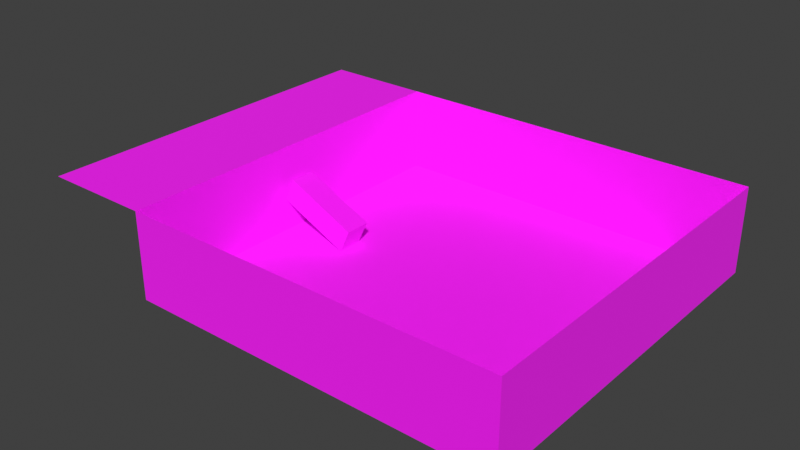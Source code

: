 # Source: dungeon.blend  (saved by Blender 5.2.44; exported with 4.5.12 LTS)
import bpy
from mathutils import Matrix  # noqa: F401  (used for matrix-valued properties, if any)

bpy.ops.wm.read_factory_settings(use_empty=True)
scene = bpy.context.scene
scene.name = 'Scene'

# ---- collections
col_collection = bpy.data.collections.new('Collection'); scene.collection.children.link(col_collection)

# ---- images (referenced by path relative to the original .blend; pixels are not part of the script)
import os
ASSET_DIR = os.environ.get("B2B_ASSET_DIR", "")  # directory of the original .blend (textures are referenced by path, not embedded)
HERE = os.path.dirname(os.path.abspath(__file__))  # packed textures are extracted next to this script under _unpacked/

def load_image(name, relpath, width, height, colorspace="sRGB"):
    """Load a texture the original file referenced (path relative to the .blend, or extracted next to this script)."""
    p = next((c for c in (os.path.join(HERE, relpath), os.path.join(ASSET_DIR, relpath)) if relpath and os.path.exists(c)), "")
    if p:
        img = bpy.data.images.load(p, check_existing=True)
        img.name = name
    else:  # same state as the original file: an image datablock whose file is absent (Cycles renders it pink)
        img = bpy.data.images.new(name, width, height)
        img.source = "FILE"
        img.filepath = "//" + (relpath or name)
    img.colorspace_settings.name = colorspace
    return img
img_dungeon_floor_png = load_image('dungeon-floor.png', 'textures/dungeon-floor.png', 1024, 1024, 'sRGB')
img_dungeon_wall_png = load_image('dungeon-wall.png', 'textures/dungeon-wall.png', 1024, 1024, 'sRGB')

# ---- materials (node trees are filled in below, after node groups)
mat_floor = bpy.data.materials.new('Floor')
mat_floor.use_backface_culling = True
mat_floor.use_backface_culling_lightprobe_volume = False
mat_wall_bricks = bpy.data.materials.new('Wall-Bricks')
mat_wall_bricks.use_backface_culling = True
mat_wall_bricks.use_backface_culling_lightprobe_volume = False

# ---- material node trees
mat_floor.use_nodes = True; mat_floor.node_tree.nodes.clear()
_N = mat_floor.node_tree.nodes; _L = mat_floor.node_tree.links
n0 = _N.new('ShaderNodeBsdfPrincipled'); n0.name = 'Principled BSDF'; n0.location = (-200, 100)
n0.inputs[2].default_value = 1.0
n0.inputs[10].default_value = 0.005
n1 = _N.new('ShaderNodeOutputMaterial'); n1.name = 'Material Output'; n1.location = (200, 100)
n2 = _N.new('ShaderNodeTexImage'); n2.name = 'Image Texture'; n2.location = (-472, 77)
n2.image = img_dungeon_floor_png
n3 = _N.new('ShaderNodeMapping'); n3.name = 'Mapping'; n3.location = (-673, -139)
n4 = _N.new('ShaderNodeTexCoord'); n4.name = 'Texture Coordinate'; n4.location = (-882, -190)
_L.new(n0.outputs[0], n1.inputs[0])
_L.new(n2.outputs[0], n0.inputs[0])
_L.new(n3.outputs[0], n2.inputs[0])
_L.new(n4.outputs[2], n3.inputs[0])
n1.is_active_output = True
mat_wall_bricks.use_nodes = True; mat_wall_bricks.node_tree.nodes.clear()
_N = mat_wall_bricks.node_tree.nodes; _L = mat_wall_bricks.node_tree.links
n0 = _N.new('ShaderNodeBsdfPrincipled'); n0.name = 'Principled BSDF'; n0.location = (-200, 100)
n0.inputs[2].default_value = 1.0
n0.inputs[10].default_value = 0.005
n1 = _N.new('ShaderNodeOutputMaterial'); n1.name = 'Material Output'; n1.location = (200, 100)
n2 = _N.new('ShaderNodeTexImage'); n2.name = 'Image Texture'; n2.location = (-472, 77)
n2.image = img_dungeon_wall_png
_L.new(n0.outputs[0], n1.inputs[0])
_L.new(n2.outputs[0], n0.inputs[0])
n1.is_active_output = True

# ---- world
world_world = bpy.data.worlds.new('World'); scene.world = world_world
world_world.use_nodes = True; world_world.node_tree.nodes.clear()
_N = world_world.node_tree.nodes; _L = world_world.node_tree.links
n0 = _N.new('ShaderNodeOutputWorld'); n0.name = 'World Output'; n0.location = (200, 100)
n1 = _N.new('ShaderNodeBackground'); n1.name = 'Background'; n1.location = (-200, 100)
n1.inputs[0].default_value = (0.05088, 0.05088, 0.05088, 1.0)
_L.new(n1.outputs[0], n0.inputs[0])
n0.is_active_output = True
world_world.color = (0.05088, 0.05088, 0.05088)
world_world.sun_shadow_jitter_overblur = 0.0

# ---- meshes
me_plane_003 = bpy.data.meshes.new('Plane.003')
me_plane_003.from_pydata([(-1.0, -1.0, 0.0), (1.0, -1.0, -2.98e-08), (-1.0, 1.0, 2.98e-08), (1.0, 1.0, 0.0), (-1.0, 1.0, 0.4615), (1.0, 1.0, 0.4615), (1.0, -1.0, 0.4615), (-1.0, -1.0, 0.4615), (-1.583, -1.0, 0.4615), (-1.583, 1.0, 0.4615), (-0.6242, -0.0691, 1.676e-08), (-0.6242, 0.0691, 1.676e-08), (-0.5658, -0.0691, 0.1253), (-0.5658, 0.0691, 0.1253), (-1.0, -0.0691, 0.1751), (-1.0, 0.0691, 0.1751), (-0.9416, -0.0691, 0.3004), (-0.9416, 0.0691, 0.3004)], [], [(0, 1, 3, 2), (7, 0, 2, 4), (6, 1, 0, 7), (4, 2, 3, 5), (5, 3, 1, 6), (8, 7, 4, 9), (11, 15, 17, 13), (13, 17, 16, 12), (12, 16, 14, 10), (11, 13, 12, 10), (10, 14, 15, 11), (17, 15, 14, 16)])
me_plane_003.polygons.foreach_set('material_index', [0, 1, 1, 1, 1, 0, 1, 1, 1, 0, 1, 0])
_uv = me_plane_003.uv_layers.new(name='UVMap')
_uv.uv.foreach_set('vector', [-5.5, -5.5, 6.5, -5.5, 6.5, 6.5, -5.5, 6.5, 0.0, 1.0, 0.0, 0.0, 9.094, 0.0, 9.094, 1.0, 0.0, 1.0, 0.0, 0.0, 9.094, 0.0, 9.094, 1.0, 0.0, 1.0, 0.0, 0.0, 9.094, 0.0, 9.094, 1.0, 0.0, 1.0, 0.0, 0.0, 9.094, 0.0, 9.094, 1.0, 3.0, -5.5, 6.5, -5.5, 6.5, 6.5, 3.0, 6.5, 1.0, 0.0, 1.0, 1.0, 0.0, 1.0, 0.0, 0.0, 1.0, 0.0, 1.0, 1.0, 0.0, 1.0, 0.0, 0.0, 1.0, 0.0, 1.0, 1.0, 0.0, 1.0, 0.0, 0.0, 0.0, 0.0, 1.0, 0.0, 1.0, 1.0, 0.0, 1.0, 1.0, 0.0, 1.0, 1.0, 0.0, 1.0, 0.0, 0.0, 0.0, 0.0, 1.0, 0.0, 1.0, 1.0, 0.0, 1.0])
me_plane_003.materials.append(mat_floor)
me_plane_003.materials.append(mat_wall_bricks)
me_plane_003.update()

# ---- objects
ob_ball = bpy.data.objects.new('Ball', None)
ob_plane = bpy.data.objects.new('Plane', me_plane_003)

# ---- transforms, parenting, visibility, modifiers, constraints
ob_ball.location = (0.0, 0.0, 0.5)
ob_ball.scale = (0.5, 0.5, 0.5)
ob_ball.empty_display_type = 'SPHERE'
ob_plane.location = (0.0, 0.0, 0.0)
ob_plane.scale = (12.0, 12.0, 12.0)

# ---- collection membership
col_collection.objects.link(ob_ball)
col_collection.objects.link(ob_plane)

# ---- scene / render settings (as saved in the file)
scene.frame_start = 1; scene.frame_end = 250; scene.frame_set(1)
scene.render.engine = 'BLENDER_EEVEE_NEXT'
scene.render.bake_bias = 0.0
scene.render.bake_samples = 0
scene.cycles.sampling_pattern = 'TABULATED_SOBOL'
scene.eevee.use_volume_custom_range = False
scene.eevee.fast_gi_thickness_far = 0.0
scene.view_settings.view_transform = 'Standard'
bpy.context.view_layer.update()

# ---- added for rendering (the .blend has no active camera and no usable light): camera, sun
cam_auto = bpy.data.cameras.new('AutoCamera')
cam_auto.lens = 50.0
cam_auto.sensor_width = 36.0
cam_auto.clip_end = 1000.0
ob_auto_camera = bpy.data.objects.new('AutoCamera', cam_auto)
scene.collection.objects.link(ob_auto_camera)
ob_auto_camera.location = (33.1331, -43.9597, 32.0753)
ob_auto_camera.rotation_euler = (1.09748, -7.21219e-08, 0.694738)
scene.camera = ob_auto_camera
light_auto_sun = bpy.data.lights.new('AutoSun', 'SUN')
light_auto_sun.energy = 3.0
light_auto_sun.angle = 0.0523599
ob_auto_sun = bpy.data.objects.new('AutoSun', light_auto_sun)
scene.collection.objects.link(ob_auto_sun)
ob_auto_sun.rotation_euler = (0.872665, 0.174533, 0.523599)
bpy.context.view_layer.update()
